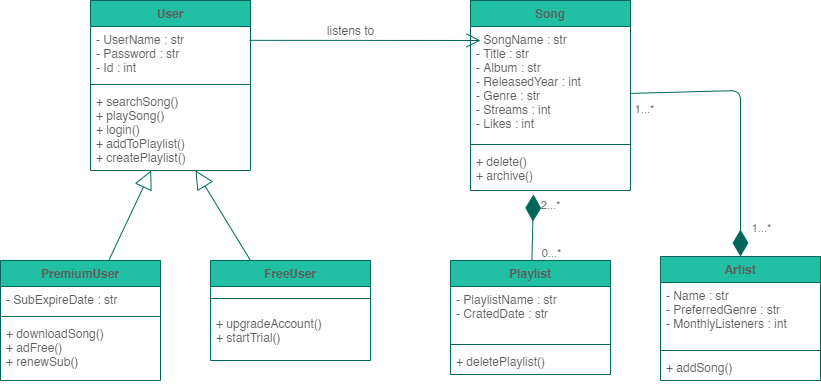

The diagram above was exported from draw.io. Its source (the exported page's mxGraphModel, read from the mxfile embedded in the PNG):
<mxGraphModel dx="1038" dy="616" grid="1" gridSize="10" guides="1" tooltips="1" connect="1" arrows="1" fold="1" page="1" pageScale="1" pageWidth="827" pageHeight="1169" math="0" shadow="0">
  <root>
    <mxCell id="WIyWlLk6GJQsqaUBKTNV-0" />
    <mxCell id="WIyWlLk6GJQsqaUBKTNV-1" parent="WIyWlLk6GJQsqaUBKTNV-0" />
    <mxCell id="MzUL646s253DmU2TcuSQ-0" value="User&#10;&#10;" style="swimlane;fontStyle=1;align=center;verticalAlign=top;childLayout=stackLayout;horizontal=1;startSize=26;horizontalStack=0;resizeParent=1;resizeParentMax=0;resizeLast=0;collapsible=1;marginBottom=0;fillColor=#21C0A5;strokeColor=#006658;fontColor=#5C5C5C;" vertex="1" parent="WIyWlLk6GJQsqaUBKTNV-1">
      <mxGeometry x="110" y="120" width="160" height="170" as="geometry" />
    </mxCell>
    <mxCell id="MzUL646s253DmU2TcuSQ-1" value="- UserName : str&#10;- Password : str&#10;- Id : int" style="text;strokeColor=none;fillColor=none;align=left;verticalAlign=top;spacingLeft=4;spacingRight=4;overflow=hidden;rotatable=0;points=[[0,0.5],[1,0.5]];portConstraint=eastwest;fontColor=#5C5C5C;" vertex="1" parent="MzUL646s253DmU2TcuSQ-0">
      <mxGeometry y="26" width="160" height="54" as="geometry" />
    </mxCell>
    <mxCell id="MzUL646s253DmU2TcuSQ-2" value="" style="line;strokeWidth=1;fillColor=none;align=left;verticalAlign=middle;spacingTop=-1;spacingLeft=3;spacingRight=3;rotatable=0;labelPosition=right;points=[];portConstraint=eastwest;strokeColor=#006658;fontColor=#5C5C5C;" vertex="1" parent="MzUL646s253DmU2TcuSQ-0">
      <mxGeometry y="80" width="160" height="8" as="geometry" />
    </mxCell>
    <mxCell id="MzUL646s253DmU2TcuSQ-3" value="+ searchSong()&#10;+ playSong()&#10;+ login()&#10;+ addToPlaylist()&#10;+ createPlaylist()" style="text;strokeColor=none;fillColor=none;align=left;verticalAlign=top;spacingLeft=4;spacingRight=4;overflow=hidden;rotatable=0;points=[[0,0.5],[1,0.5]];portConstraint=eastwest;fontColor=#5C5C5C;" vertex="1" parent="MzUL646s253DmU2TcuSQ-0">
      <mxGeometry y="88" width="160" height="82" as="geometry" />
    </mxCell>
    <mxCell id="MzUL646s253DmU2TcuSQ-8" value="FreeUser&#10;" style="swimlane;fontStyle=1;align=center;verticalAlign=top;childLayout=stackLayout;horizontal=1;startSize=26;horizontalStack=0;resizeParent=1;resizeParentMax=0;resizeLast=0;collapsible=1;marginBottom=0;fillColor=#21C0A5;strokeColor=#006658;fontColor=#5C5C5C;" vertex="1" parent="WIyWlLk6GJQsqaUBKTNV-1">
      <mxGeometry x="230" y="380" width="160" height="100" as="geometry" />
    </mxCell>
    <mxCell id="MzUL646s253DmU2TcuSQ-10" value="" style="line;strokeWidth=1;fillColor=none;align=left;verticalAlign=middle;spacingTop=-1;spacingLeft=3;spacingRight=3;rotatable=0;labelPosition=right;points=[];portConstraint=eastwest;strokeColor=#006658;fontColor=#5C5C5C;" vertex="1" parent="MzUL646s253DmU2TcuSQ-8">
      <mxGeometry y="26" width="160" height="24" as="geometry" />
    </mxCell>
    <mxCell id="MzUL646s253DmU2TcuSQ-11" value="+ upgradeAccount()&#10;+ startTrial()&#10;" style="text;strokeColor=none;fillColor=none;align=left;verticalAlign=top;spacingLeft=4;spacingRight=4;overflow=hidden;rotatable=0;points=[[0,0.5],[1,0.5]];portConstraint=eastwest;fontColor=#5C5C5C;" vertex="1" parent="MzUL646s253DmU2TcuSQ-8">
      <mxGeometry y="50" width="160" height="50" as="geometry" />
    </mxCell>
    <mxCell id="MzUL646s253DmU2TcuSQ-12" value="PremiumUser&#10;" style="swimlane;fontStyle=1;align=center;verticalAlign=top;childLayout=stackLayout;horizontal=1;startSize=26;horizontalStack=0;resizeParent=1;resizeParentMax=0;resizeLast=0;collapsible=1;marginBottom=0;fillColor=#21C0A5;strokeColor=#006658;fontColor=#5C5C5C;" vertex="1" parent="WIyWlLk6GJQsqaUBKTNV-1">
      <mxGeometry x="20" y="380" width="160" height="120" as="geometry" />
    </mxCell>
    <mxCell id="MzUL646s253DmU2TcuSQ-13" value="- SubExpireDate : str" style="text;strokeColor=none;fillColor=none;align=left;verticalAlign=top;spacingLeft=4;spacingRight=4;overflow=hidden;rotatable=0;points=[[0,0.5],[1,0.5]];portConstraint=eastwest;fontColor=#5C5C5C;" vertex="1" parent="MzUL646s253DmU2TcuSQ-12">
      <mxGeometry y="26" width="160" height="26" as="geometry" />
    </mxCell>
    <mxCell id="MzUL646s253DmU2TcuSQ-14" value="" style="line;strokeWidth=1;fillColor=none;align=left;verticalAlign=middle;spacingTop=-1;spacingLeft=3;spacingRight=3;rotatable=0;labelPosition=right;points=[];portConstraint=eastwest;strokeColor=#006658;fontColor=#5C5C5C;" vertex="1" parent="MzUL646s253DmU2TcuSQ-12">
      <mxGeometry y="52" width="160" height="8" as="geometry" />
    </mxCell>
    <mxCell id="MzUL646s253DmU2TcuSQ-15" value="+ downloadSong()&#10;+ adFree()&#10;+ renewSub()" style="text;strokeColor=none;fillColor=none;align=left;verticalAlign=top;spacingLeft=4;spacingRight=4;overflow=hidden;rotatable=0;points=[[0,0.5],[1,0.5]];portConstraint=eastwest;fontColor=#5C5C5C;" vertex="1" parent="MzUL646s253DmU2TcuSQ-12">
      <mxGeometry y="60" width="160" height="60" as="geometry" />
    </mxCell>
    <mxCell id="MzUL646s253DmU2TcuSQ-16" value="Playlist&#10;" style="swimlane;fontStyle=1;align=center;verticalAlign=top;childLayout=stackLayout;horizontal=1;startSize=26;horizontalStack=0;resizeParent=1;resizeParentMax=0;resizeLast=0;collapsible=1;marginBottom=0;fillColor=#21C0A5;strokeColor=#006658;fontColor=#5C5C5C;" vertex="1" parent="WIyWlLk6GJQsqaUBKTNV-1">
      <mxGeometry x="470" y="380" width="160" height="114" as="geometry" />
    </mxCell>
    <mxCell id="MzUL646s253DmU2TcuSQ-17" value="- PlaylistName : str&#10;- CratedDate : str" style="text;strokeColor=none;fillColor=none;align=left;verticalAlign=top;spacingLeft=4;spacingRight=4;overflow=hidden;rotatable=0;points=[[0,0.5],[1,0.5]];portConstraint=eastwest;fontColor=#5C5C5C;" vertex="1" parent="MzUL646s253DmU2TcuSQ-16">
      <mxGeometry y="26" width="160" height="54" as="geometry" />
    </mxCell>
    <mxCell id="MzUL646s253DmU2TcuSQ-18" value="" style="line;strokeWidth=1;fillColor=none;align=left;verticalAlign=middle;spacingTop=-1;spacingLeft=3;spacingRight=3;rotatable=0;labelPosition=right;points=[];portConstraint=eastwest;strokeColor=#006658;fontColor=#5C5C5C;" vertex="1" parent="MzUL646s253DmU2TcuSQ-16">
      <mxGeometry y="80" width="160" height="8" as="geometry" />
    </mxCell>
    <mxCell id="MzUL646s253DmU2TcuSQ-19" value="+ deletePlaylist()" style="text;strokeColor=none;fillColor=none;align=left;verticalAlign=top;spacingLeft=4;spacingRight=4;overflow=hidden;rotatable=0;points=[[0,0.5],[1,0.5]];portConstraint=eastwest;fontColor=#5C5C5C;" vertex="1" parent="MzUL646s253DmU2TcuSQ-16">
      <mxGeometry y="88" width="160" height="26" as="geometry" />
    </mxCell>
    <mxCell id="MzUL646s253DmU2TcuSQ-20" value="Song&#10;" style="swimlane;fontStyle=1;align=center;verticalAlign=top;childLayout=stackLayout;horizontal=1;startSize=26;horizontalStack=0;resizeParent=1;resizeParentMax=0;resizeLast=0;collapsible=1;marginBottom=0;fillColor=#21C0A5;strokeColor=#006658;fontColor=#5C5C5C;" vertex="1" parent="WIyWlLk6GJQsqaUBKTNV-1">
      <mxGeometry x="490" y="120" width="160" height="190" as="geometry" />
    </mxCell>
    <mxCell id="MzUL646s253DmU2TcuSQ-21" value="- SongName : str&#10;- Title : str&#10;- Album : str&#10;- ReleasedYear : int&#10;- Genre : str&#10;- Streams : int&#10;- Likes : int&#10;" style="text;strokeColor=none;fillColor=none;align=left;verticalAlign=top;spacingLeft=4;spacingRight=4;overflow=hidden;rotatable=0;points=[[0,0.5],[1,0.5]];portConstraint=eastwest;fontColor=#5C5C5C;" vertex="1" parent="MzUL646s253DmU2TcuSQ-20">
      <mxGeometry y="26" width="160" height="114" as="geometry" />
    </mxCell>
    <mxCell id="MzUL646s253DmU2TcuSQ-22" value="" style="line;strokeWidth=1;fillColor=none;align=left;verticalAlign=middle;spacingTop=-1;spacingLeft=3;spacingRight=3;rotatable=0;labelPosition=right;points=[];portConstraint=eastwest;strokeColor=#006658;fontColor=#5C5C5C;" vertex="1" parent="MzUL646s253DmU2TcuSQ-20">
      <mxGeometry y="140" width="160" height="8" as="geometry" />
    </mxCell>
    <mxCell id="MzUL646s253DmU2TcuSQ-23" value="+ delete()&#10;+ archive()" style="text;strokeColor=none;fillColor=none;align=left;verticalAlign=top;spacingLeft=4;spacingRight=4;overflow=hidden;rotatable=0;points=[[0,0.5],[1,0.5]];portConstraint=eastwest;fontColor=#5C5C5C;" vertex="1" parent="MzUL646s253DmU2TcuSQ-20">
      <mxGeometry y="148" width="160" height="42" as="geometry" />
    </mxCell>
    <mxCell id="MzUL646s253DmU2TcuSQ-24" value="Artist&#10;" style="swimlane;fontStyle=1;align=center;verticalAlign=top;childLayout=stackLayout;horizontal=1;startSize=26;horizontalStack=0;resizeParent=1;resizeParentMax=0;resizeLast=0;collapsible=1;marginBottom=0;fillColor=#21C0A5;strokeColor=#006658;fontColor=#5C5C5C;" vertex="1" parent="WIyWlLk6GJQsqaUBKTNV-1">
      <mxGeometry x="680" y="376" width="160" height="124" as="geometry" />
    </mxCell>
    <mxCell id="MzUL646s253DmU2TcuSQ-25" value="- Name : str&#10;- PreferredGenre : str&#10;- MonthlyListeners : int" style="text;strokeColor=none;fillColor=none;align=left;verticalAlign=top;spacingLeft=4;spacingRight=4;overflow=hidden;rotatable=0;points=[[0,0.5],[1,0.5]];portConstraint=eastwest;fontColor=#5C5C5C;" vertex="1" parent="MzUL646s253DmU2TcuSQ-24">
      <mxGeometry y="26" width="160" height="64" as="geometry" />
    </mxCell>
    <mxCell id="MzUL646s253DmU2TcuSQ-26" value="" style="line;strokeWidth=1;fillColor=none;align=left;verticalAlign=middle;spacingTop=-1;spacingLeft=3;spacingRight=3;rotatable=0;labelPosition=right;points=[];portConstraint=eastwest;strokeColor=#006658;fontColor=#5C5C5C;" vertex="1" parent="MzUL646s253DmU2TcuSQ-24">
      <mxGeometry y="90" width="160" height="8" as="geometry" />
    </mxCell>
    <mxCell id="MzUL646s253DmU2TcuSQ-27" value="+ addSong()" style="text;strokeColor=none;fillColor=none;align=left;verticalAlign=top;spacingLeft=4;spacingRight=4;overflow=hidden;rotatable=0;points=[[0,0.5],[1,0.5]];portConstraint=eastwest;fontColor=#5C5C5C;" vertex="1" parent="MzUL646s253DmU2TcuSQ-24">
      <mxGeometry y="98" width="160" height="26" as="geometry" />
    </mxCell>
    <mxCell id="MzUL646s253DmU2TcuSQ-32" value="" style="endArrow=block;endSize=16;endFill=0;html=1;strokeColor=#006658;fontColor=#5C5C5C;" edge="1" parent="WIyWlLk6GJQsqaUBKTNV-1" source="MzUL646s253DmU2TcuSQ-12" target="MzUL646s253DmU2TcuSQ-3">
      <mxGeometry width="160" relative="1" as="geometry">
        <mxPoint y="390" as="sourcePoint" />
        <mxPoint x="160" y="340" as="targetPoint" />
      </mxGeometry>
    </mxCell>
    <mxCell id="MzUL646s253DmU2TcuSQ-33" value="" style="endArrow=block;endSize=16;endFill=0;html=1;exitX=0.25;exitY=0;exitDx=0;exitDy=0;strokeColor=#006658;fontColor=#5C5C5C;" edge="1" parent="WIyWlLk6GJQsqaUBKTNV-1" source="MzUL646s253DmU2TcuSQ-8" target="MzUL646s253DmU2TcuSQ-3">
      <mxGeometry width="160" relative="1" as="geometry">
        <mxPoint x="162.74352112676047" y="380" as="sourcePoint" />
        <mxPoint x="217.25056338028162" y="294" as="targetPoint" />
      </mxGeometry>
    </mxCell>
    <mxCell id="MzUL646s253DmU2TcuSQ-55" value="" style="endArrow=diamondThin;endFill=1;endSize=24;html=1;fontColor=#5C5C5C;strokeColor=#006658;fillColor=#21C0A5;entryX=0.5;entryY=0;entryDx=0;entryDy=0;" edge="1" parent="WIyWlLk6GJQsqaUBKTNV-1" source="MzUL646s253DmU2TcuSQ-20" target="MzUL646s253DmU2TcuSQ-24">
      <mxGeometry width="160" relative="1" as="geometry">
        <mxPoint x="400" y="290" as="sourcePoint" />
        <mxPoint x="550" y="210" as="targetPoint" />
        <Array as="points">
          <mxPoint x="760" y="210" />
        </Array>
      </mxGeometry>
    </mxCell>
    <mxCell id="MzUL646s253DmU2TcuSQ-59" value="1...*" style="edgeLabel;html=1;align=center;verticalAlign=middle;resizable=0;points=[];fontColor=#5C5C5C;" vertex="1" connectable="0" parent="MzUL646s253DmU2TcuSQ-55">
      <mxGeometry x="0.6457" y="2" relative="1" as="geometry">
        <mxPoint x="18" y="21" as="offset" />
      </mxGeometry>
    </mxCell>
    <mxCell id="MzUL646s253DmU2TcuSQ-60" value="1...*" style="edgeLabel;html=1;align=center;verticalAlign=middle;resizable=0;points=[];fontColor=#5C5C5C;" vertex="1" connectable="0" parent="MzUL646s253DmU2TcuSQ-55">
      <mxGeometry x="-0.6831" y="-2" relative="1" as="geometry">
        <mxPoint x="-31" y="15" as="offset" />
      </mxGeometry>
    </mxCell>
    <mxCell id="MzUL646s253DmU2TcuSQ-62" value="" style="endArrow=diamondThin;endFill=1;endSize=24;html=1;fontColor=#5C5C5C;strokeColor=#006658;fillColor=#21C0A5;entryX=0.394;entryY=1.096;entryDx=0;entryDy=0;entryPerimeter=0;" edge="1" parent="WIyWlLk6GJQsqaUBKTNV-1" source="MzUL646s253DmU2TcuSQ-16" target="MzUL646s253DmU2TcuSQ-23">
      <mxGeometry width="160" relative="1" as="geometry">
        <mxPoint x="440" y="410" as="sourcePoint" />
        <mxPoint x="600" y="410" as="targetPoint" />
      </mxGeometry>
    </mxCell>
    <mxCell id="MzUL646s253DmU2TcuSQ-63" value="2...*" style="edgeLabel;html=1;align=center;verticalAlign=middle;resizable=0;points=[];fontColor=#5C5C5C;" vertex="1" connectable="0" parent="MzUL646s253DmU2TcuSQ-62">
      <mxGeometry x="0.678" y="1" relative="1" as="geometry">
        <mxPoint x="18" as="offset" />
      </mxGeometry>
    </mxCell>
    <mxCell id="MzUL646s253DmU2TcuSQ-69" value="0...*" style="edgeLabel;html=1;align=center;verticalAlign=middle;resizable=0;points=[];fontColor=#5C5C5C;" vertex="1" connectable="0" parent="MzUL646s253DmU2TcuSQ-62">
      <mxGeometry x="-0.7705" y="-2" relative="1" as="geometry">
        <mxPoint x="17" as="offset" />
      </mxGeometry>
    </mxCell>
    <mxCell id="MzUL646s253DmU2TcuSQ-71" value="" style="endArrow=open;endFill=1;endSize=12;html=1;fontColor=#5C5C5C;strokeColor=#006658;fillColor=#21C0A5;exitX=0.994;exitY=0.256;exitDx=0;exitDy=0;exitPerimeter=0;" edge="1" parent="WIyWlLk6GJQsqaUBKTNV-1" source="MzUL646s253DmU2TcuSQ-1">
      <mxGeometry width="160" relative="1" as="geometry">
        <mxPoint x="310" y="180" as="sourcePoint" />
        <mxPoint x="500" y="160" as="targetPoint" />
      </mxGeometry>
    </mxCell>
    <mxCell id="MzUL646s253DmU2TcuSQ-73" value="listens to" style="text;html=1;align=center;verticalAlign=middle;resizable=0;points=[];autosize=1;strokeColor=none;fontColor=#5C5C5C;rotation=0;" vertex="1" parent="WIyWlLk6GJQsqaUBKTNV-1">
      <mxGeometry x="340" y="140" width="60" height="20" as="geometry" />
    </mxCell>
  </root>
</mxGraphModel>